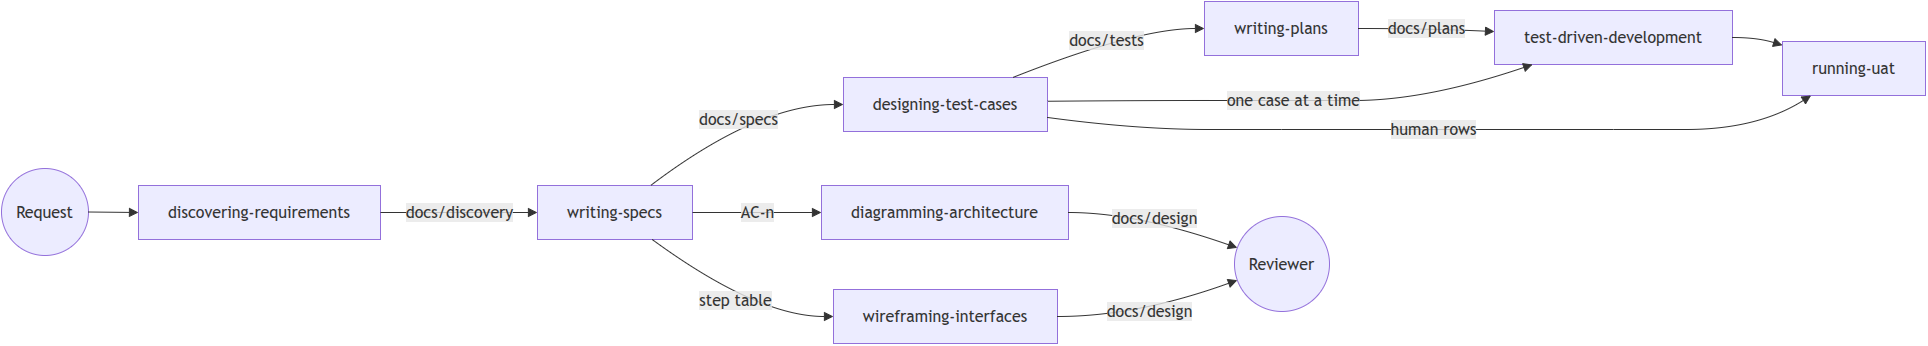

The diagram above was exported from draw.io. Its source (the exported page's mxGraphModel, read from the mxfile embedded in the PNG):
<mxGraphModel>
  <root>
    <mxCell id="0" />
    <mxCell id="1" parent="0" />
    <UserObject label="Request" mermaidId="n:Req" mermaidBaseStyle="ellipse;html=1;aspect=fixed;strokeWidth=1;whiteSpace=wrap;fillColor=light-dark(#ECECFF,#1f2020);strokeColor=light-dark(#9370DB,#cccccc);fontColor=light-dark(#333333,#cccccc);fontFamily=Trebuchet MS,Verdana,Arial,sans-serif;fontSize=16;" mermaidBaseValue="Request" id="2">
      <mxCell parent="1" style="ellipse;html=1;aspect=fixed;strokeWidth=1;whiteSpace=wrap;fillColor=light-dark(#ECECFF,#1f2020);strokeColor=light-dark(#9370DB,#cccccc);fontColor=light-dark(#333333,#cccccc);fontFamily=Trebuchet MS,Verdana,Arial,sans-serif;fontSize=16;" vertex="1">
        <mxGeometry height="87" width="87" x="8" y="175" as="geometry" />
      </mxCell>
    </UserObject>
    <UserObject label="discovering-requirements" mermaidId="n:DR" mermaidBaseStyle="html=1;whiteSpace=wrap;strokeWidth=1;fillColor=light-dark(#ECECFF,#1f2020);strokeColor=light-dark(#9370DB,#cccccc);fontColor=light-dark(#333333,#cccccc);fontFamily=Trebuchet MS,Verdana,Arial,sans-serif;fontSize=16;" mermaidBaseValue="discovering-requirements" id="3">
      <mxCell parent="1" style="html=1;whiteSpace=wrap;strokeWidth=1;fillColor=light-dark(#ECECFF,#1f2020);strokeColor=light-dark(#9370DB,#cccccc);fontColor=light-dark(#333333,#cccccc);fontFamily=Trebuchet MS,Verdana,Arial,sans-serif;fontSize=16;" vertex="1">
        <mxGeometry height="54" width="242" x="145" y="192" as="geometry" />
      </mxCell>
    </UserObject>
    <UserObject label="writing-specs" mermaidId="n:WS" mermaidBaseStyle="html=1;whiteSpace=wrap;strokeWidth=1;fillColor=light-dark(#ECECFF,#1f2020);strokeColor=light-dark(#9370DB,#cccccc);fontColor=light-dark(#333333,#cccccc);fontFamily=Trebuchet MS,Verdana,Arial,sans-serif;fontSize=16;" mermaidBaseValue="writing-specs" id="4">
      <mxCell parent="1" style="html=1;whiteSpace=wrap;strokeWidth=1;fillColor=light-dark(#ECECFF,#1f2020);strokeColor=light-dark(#9370DB,#cccccc);fontColor=light-dark(#333333,#cccccc);fontFamily=Trebuchet MS,Verdana,Arial,sans-serif;fontSize=16;" vertex="1">
        <mxGeometry height="54" width="155" x="544" y="192" as="geometry" />
      </mxCell>
    </UserObject>
    <UserObject label="designing-test-cases" mermaidId="n:DTC" mermaidBaseStyle="html=1;whiteSpace=wrap;strokeWidth=1;fillColor=light-dark(#ECECFF,#1f2020);strokeColor=light-dark(#9370DB,#cccccc);fontColor=light-dark(#333333,#cccccc);fontFamily=Trebuchet MS,Verdana,Arial,sans-serif;fontSize=16;" mermaidBaseValue="designing-test-cases" id="5">
      <mxCell parent="1" style="html=1;whiteSpace=wrap;strokeWidth=1;fillColor=light-dark(#ECECFF,#1f2020);strokeColor=light-dark(#9370DB,#cccccc);fontColor=light-dark(#333333,#cccccc);fontFamily=Trebuchet MS,Verdana,Arial,sans-serif;fontSize=16;" vertex="1">
        <mxGeometry height="54" width="204" x="850" y="84" as="geometry" />
      </mxCell>
    </UserObject>
    <UserObject label="diagramming-architecture" mermaidId="n:DA" mermaidBaseStyle="html=1;whiteSpace=wrap;strokeWidth=1;fillColor=light-dark(#ECECFF,#1f2020);strokeColor=light-dark(#9370DB,#cccccc);fontColor=light-dark(#333333,#cccccc);fontFamily=Trebuchet MS,Verdana,Arial,sans-serif;fontSize=16;" mermaidBaseValue="diagramming-architecture" id="6">
      <mxCell parent="1" style="html=1;whiteSpace=wrap;strokeWidth=1;fillColor=light-dark(#ECECFF,#1f2020);strokeColor=light-dark(#9370DB,#cccccc);fontColor=light-dark(#333333,#cccccc);fontFamily=Trebuchet MS,Verdana,Arial,sans-serif;fontSize=16;" vertex="1">
        <mxGeometry height="54" width="247" x="828" y="192" as="geometry" />
      </mxCell>
    </UserObject>
    <UserObject label="wireframing-interfaces" mermaidId="n:WI" mermaidBaseStyle="html=1;whiteSpace=wrap;strokeWidth=1;fillColor=light-dark(#ECECFF,#1f2020);strokeColor=light-dark(#9370DB,#cccccc);fontColor=light-dark(#333333,#cccccc);fontFamily=Trebuchet MS,Verdana,Arial,sans-serif;fontSize=16;" mermaidBaseValue="wireframing-interfaces" id="7">
      <mxCell parent="1" style="html=1;whiteSpace=wrap;strokeWidth=1;fillColor=light-dark(#ECECFF,#1f2020);strokeColor=light-dark(#9370DB,#cccccc);fontColor=light-dark(#333333,#cccccc);fontFamily=Trebuchet MS,Verdana,Arial,sans-serif;fontSize=16;" vertex="1">
        <mxGeometry height="54" width="224" x="840" y="296" as="geometry" />
      </mxCell>
    </UserObject>
    <UserObject label="writing-plans" mermaidId="n:WP" mermaidBaseStyle="html=1;whiteSpace=wrap;strokeWidth=1;fillColor=light-dark(#ECECFF,#1f2020);strokeColor=light-dark(#9370DB,#cccccc);fontColor=light-dark(#333333,#cccccc);fontFamily=Trebuchet MS,Verdana,Arial,sans-serif;fontSize=16;" mermaidBaseValue="writing-plans" id="8">
      <mxCell parent="1" style="html=1;whiteSpace=wrap;strokeWidth=1;fillColor=light-dark(#ECECFF,#1f2020);strokeColor=light-dark(#9370DB,#cccccc);fontColor=light-dark(#333333,#cccccc);fontFamily=Trebuchet MS,Verdana,Arial,sans-serif;fontSize=16;" vertex="1">
        <mxGeometry height="54" width="154" x="1211" y="8" as="geometry" />
      </mxCell>
    </UserObject>
    <UserObject label="Reviewer" mermaidId="n:Rev" mermaidBaseStyle="ellipse;html=1;aspect=fixed;strokeWidth=1;whiteSpace=wrap;fillColor=light-dark(#ECECFF,#1f2020);strokeColor=light-dark(#9370DB,#cccccc);fontColor=light-dark(#333333,#cccccc);fontFamily=Trebuchet MS,Verdana,Arial,sans-serif;fontSize=16;" mermaidBaseValue="Reviewer" id="9">
      <mxCell parent="1" style="ellipse;html=1;aspect=fixed;strokeWidth=1;whiteSpace=wrap;fillColor=light-dark(#ECECFF,#1f2020);strokeColor=light-dark(#9370DB,#cccccc);fontColor=light-dark(#333333,#cccccc);fontFamily=Trebuchet MS,Verdana,Arial,sans-serif;fontSize=16;" vertex="1">
        <mxGeometry height="95" width="95" x="1241" y="223" as="geometry" />
      </mxCell>
    </UserObject>
    <UserObject label="test-driven-development" mermaidId="n:TDD" mermaidBaseStyle="html=1;whiteSpace=wrap;strokeWidth=1;fillColor=light-dark(#ECECFF,#1f2020);strokeColor=light-dark(#9370DB,#cccccc);fontColor=light-dark(#333333,#cccccc);fontFamily=Trebuchet MS,Verdana,Arial,sans-serif;fontSize=16;" mermaidBaseValue="test-driven-development" id="10">
      <mxCell parent="1" style="html=1;whiteSpace=wrap;strokeWidth=1;fillColor=light-dark(#ECECFF,#1f2020);strokeColor=light-dark(#9370DB,#cccccc);fontColor=light-dark(#333333,#cccccc);fontFamily=Trebuchet MS,Verdana,Arial,sans-serif;fontSize=16;" vertex="1">
        <mxGeometry height="54" width="238" x="1501" y="17" as="geometry" />
      </mxCell>
    </UserObject>
    <UserObject label="running-uat" mermaidId="n:UAT" mermaidBaseStyle="html=1;whiteSpace=wrap;strokeWidth=1;fillColor=light-dark(#ECECFF,#1f2020);strokeColor=light-dark(#9370DB,#cccccc);fontColor=light-dark(#333333,#cccccc);fontFamily=Trebuchet MS,Verdana,Arial,sans-serif;fontSize=16;" mermaidBaseValue="running-uat" id="11">
      <mxCell parent="1" style="html=1;whiteSpace=wrap;strokeWidth=1;fillColor=light-dark(#ECECFF,#1f2020);strokeColor=light-dark(#9370DB,#cccccc);fontColor=light-dark(#333333,#cccccc);fontFamily=Trebuchet MS,Verdana,Arial,sans-serif;fontSize=16;" vertex="1">
        <mxGeometry height="54" width="143" x="1789" y="48" as="geometry" />
      </mxCell>
    </UserObject>
    <UserObject label="" mermaidId="e:Req-&gt;DR#0" mermaidBaseStyle="curved=1;startArrow=none;endArrow=block;endSize=7;strokeColor=light-dark(#333333,#cccccc);exitX=1;exitY=0.51;entryX=0;entryY=0.5;" mermaidBaseValue="" id="12">
      <mxCell edge="1" parent="1" source="2" style="curved=1;startArrow=none;endArrow=block;endSize=7;strokeColor=light-dark(#333333,#cccccc);exitX=1;exitY=0.51;entryX=0;entryY=0.5;" target="3">
        <mxGeometry relative="1" as="geometry">
          <Array as="points" />
        </mxGeometry>
      </mxCell>
    </UserObject>
    <UserObject label="docs/discovery" mermaidId="e:DR-&gt;WS#0" mermaidBaseStyle="curved=1;startArrow=none;endArrow=block;endSize=7;strokeColor=light-dark(#333333,#cccccc);html=1;fontSize=16;labelBackgroundColor=light-dark(#E8E8E88D,#2a2a2a8D);fontFamily=Trebuchet MS,Verdana,Arial,sans-serif;fontColor=light-dark(#333333,#cccccc);exitX=1;exitY=0.5;entryX=0;entryY=0.5;" mermaidBaseValue="docs/discovery" id="13">
      <mxCell edge="1" parent="1" source="3" style="curved=1;startArrow=none;endArrow=block;endSize=7;strokeColor=light-dark(#333333,#cccccc);html=1;fontSize=16;labelBackgroundColor=light-dark(#E8E8E88D,#2a2a2a8D);fontFamily=Trebuchet MS,Verdana,Arial,sans-serif;fontColor=light-dark(#333333,#cccccc);exitX=1;exitY=0.5;entryX=0;entryY=0.5;" target="4">
        <mxGeometry relative="1" as="geometry">
          <Array as="points" />
        </mxGeometry>
      </mxCell>
    </UserObject>
    <UserObject label="docs/specs" mermaidId="e:WS-&gt;DTC#0" mermaidBaseStyle="curved=1;startArrow=none;endArrow=block;endSize=7;strokeColor=light-dark(#333333,#cccccc);html=1;fontSize=16;labelBackgroundColor=light-dark(#E8E8E88D,#2a2a2a8D);fontFamily=Trebuchet MS,Verdana,Arial,sans-serif;fontColor=light-dark(#333333,#cccccc);exitX=0.73;exitY=0;entryX=0;entryY=0.5;" mermaidBaseValue="docs/specs" id="14">
      <mxCell edge="1" parent="1" source="4" style="curved=1;startArrow=none;endArrow=block;endSize=7;strokeColor=light-dark(#333333,#cccccc);html=1;fontSize=16;labelBackgroundColor=light-dark(#E8E8E88D,#2a2a2a8D);fontFamily=Trebuchet MS,Verdana,Arial,sans-serif;fontColor=light-dark(#333333,#cccccc);exitX=0.73;exitY=0;entryX=0;entryY=0.5;" target="5">
        <mxGeometry relative="1" as="geometry">
          <Array as="points">
            <mxPoint x="764" y="111" />
          </Array>
        </mxGeometry>
      </mxCell>
    </UserObject>
    <UserObject label="AC-n" mermaidId="e:WS-&gt;DA#0" mermaidBaseStyle="curved=1;startArrow=none;endArrow=block;endSize=7;strokeColor=light-dark(#333333,#cccccc);html=1;fontSize=16;labelBackgroundColor=light-dark(#E8E8E88D,#2a2a2a8D);fontFamily=Trebuchet MS,Verdana,Arial,sans-serif;fontColor=light-dark(#333333,#cccccc);exitX=1;exitY=0.5;entryX=0;entryY=0.5;" mermaidBaseValue="AC-n" id="15">
      <mxCell edge="1" parent="1" source="4" style="curved=1;startArrow=none;endArrow=block;endSize=7;strokeColor=light-dark(#333333,#cccccc);html=1;fontSize=16;labelBackgroundColor=light-dark(#E8E8E88D,#2a2a2a8D);fontFamily=Trebuchet MS,Verdana,Arial,sans-serif;fontColor=light-dark(#333333,#cccccc);exitX=1;exitY=0.5;entryX=0;entryY=0.5;" target="6">
        <mxGeometry relative="1" as="geometry">
          <Array as="points" />
        </mxGeometry>
      </mxCell>
    </UserObject>
    <UserObject label="step table" mermaidId="e:WS-&gt;WI#0" mermaidBaseStyle="curved=1;startArrow=none;endArrow=block;endSize=7;strokeColor=light-dark(#333333,#cccccc);html=1;fontSize=16;labelBackgroundColor=light-dark(#E8E8E88D,#2a2a2a8D);fontFamily=Trebuchet MS,Verdana,Arial,sans-serif;fontColor=light-dark(#333333,#cccccc);exitX=0.74;exitY=1;entryX=0;entryY=0.5;" mermaidBaseValue="step table" id="16">
      <mxCell edge="1" parent="1" source="4" style="curved=1;startArrow=none;endArrow=block;endSize=7;strokeColor=light-dark(#333333,#cccccc);html=1;fontSize=16;labelBackgroundColor=light-dark(#E8E8E88D,#2a2a2a8D);fontFamily=Trebuchet MS,Verdana,Arial,sans-serif;fontColor=light-dark(#333333,#cccccc);exitX=0.74;exitY=1;entryX=0;entryY=0.5;" target="7">
        <mxGeometry relative="1" as="geometry">
          <Array as="points">
            <mxPoint x="764" y="323" />
          </Array>
        </mxGeometry>
      </mxCell>
    </UserObject>
    <UserObject label="docs/tests" mermaidId="e:DTC-&gt;WP#0" mermaidBaseStyle="curved=1;startArrow=none;endArrow=block;endSize=7;strokeColor=light-dark(#333333,#cccccc);html=1;fontSize=16;labelBackgroundColor=light-dark(#E8E8E88D,#2a2a2a8D);fontFamily=Trebuchet MS,Verdana,Arial,sans-serif;fontColor=light-dark(#333333,#cccccc);exitX=0.83;exitY=0;entryX=0;entryY=0.5;" mermaidBaseValue="docs/tests" id="17">
      <mxCell edge="1" parent="1" source="5" style="curved=1;startArrow=none;endArrow=block;endSize=7;strokeColor=light-dark(#333333,#cccccc);html=1;fontSize=16;labelBackgroundColor=light-dark(#E8E8E88D,#2a2a2a8D);fontFamily=Trebuchet MS,Verdana,Arial,sans-serif;fontColor=light-dark(#333333,#cccccc);exitX=0.83;exitY=0;entryX=0;entryY=0.5;" target="8">
        <mxGeometry relative="1" as="geometry">
          <Array as="points">
            <mxPoint x="1143" y="35" />
          </Array>
        </mxGeometry>
      </mxCell>
    </UserObject>
    <UserObject label="docs/design" mermaidId="e:DA-&gt;Rev#0" mermaidBaseStyle="curved=1;startArrow=none;endArrow=block;endSize=7;strokeColor=light-dark(#333333,#cccccc);html=1;fontSize=16;labelBackgroundColor=light-dark(#E8E8E88D,#2a2a2a8D);fontFamily=Trebuchet MS,Verdana,Arial,sans-serif;fontColor=light-dark(#333333,#cccccc);exitX=1;exitY=0.5;entryX=0;entryY=0.32;" mermaidBaseValue="docs/design" id="18">
      <mxCell edge="1" parent="1" source="6" style="curved=1;startArrow=none;endArrow=block;endSize=7;strokeColor=light-dark(#333333,#cccccc);html=1;fontSize=16;labelBackgroundColor=light-dark(#E8E8E88D,#2a2a2a8D);fontFamily=Trebuchet MS,Verdana,Arial,sans-serif;fontColor=light-dark(#333333,#cccccc);exitX=1;exitY=0.5;entryX=0;entryY=0.32;" target="9">
        <mxGeometry relative="1" as="geometry">
          <Array as="points">
            <mxPoint x="1143" y="219" />
          </Array>
        </mxGeometry>
      </mxCell>
    </UserObject>
    <UserObject label="docs/design" mermaidId="e:WI-&gt;Rev#0" mermaidBaseStyle="curved=1;startArrow=none;endArrow=block;endSize=7;strokeColor=light-dark(#333333,#cccccc);html=1;fontSize=16;labelBackgroundColor=light-dark(#E8E8E88D,#2a2a2a8D);fontFamily=Trebuchet MS,Verdana,Arial,sans-serif;fontColor=light-dark(#333333,#cccccc);exitX=1;exitY=0.5;entryX=0;entryY=0.68;" mermaidBaseValue="docs/design" id="19">
      <mxCell edge="1" parent="1" source="7" style="curved=1;startArrow=none;endArrow=block;endSize=7;strokeColor=light-dark(#333333,#cccccc);html=1;fontSize=16;labelBackgroundColor=light-dark(#E8E8E88D,#2a2a2a8D);fontFamily=Trebuchet MS,Verdana,Arial,sans-serif;fontColor=light-dark(#333333,#cccccc);exitX=1;exitY=0.5;entryX=0;entryY=0.68;" target="9">
        <mxGeometry relative="1" as="geometry">
          <Array as="points">
            <mxPoint x="1143" y="323" />
          </Array>
        </mxGeometry>
      </mxCell>
    </UserObject>
    <UserObject label="docs/plans" mermaidId="e:WP-&gt;TDD#0" mermaidBaseStyle="curved=1;startArrow=none;endArrow=block;endSize=7;strokeColor=light-dark(#333333,#cccccc);html=1;fontSize=16;labelBackgroundColor=light-dark(#E8E8E88D,#2a2a2a8D);fontFamily=Trebuchet MS,Verdana,Arial,sans-serif;fontColor=light-dark(#333333,#cccccc);exitX=1;exitY=0.5;entryX=0;entryY=0.39;" mermaidBaseValue="docs/plans" id="20">
      <mxCell edge="1" parent="1" source="8" style="curved=1;startArrow=none;endArrow=block;endSize=7;strokeColor=light-dark(#333333,#cccccc);html=1;fontSize=16;labelBackgroundColor=light-dark(#E8E8E88D,#2a2a2a8D);fontFamily=Trebuchet MS,Verdana,Arial,sans-serif;fontColor=light-dark(#333333,#cccccc);exitX=1;exitY=0.5;entryX=0;entryY=0.39;" target="10">
        <mxGeometry relative="1" as="geometry">
          <Array as="points">
            <mxPoint x="1433" y="35" />
          </Array>
        </mxGeometry>
      </mxCell>
    </UserObject>
    <UserObject label="one case at a time" mermaidId="e:DTC-&gt;TDD#0" mermaidBaseStyle="curved=1;startArrow=none;endArrow=block;endSize=7;strokeColor=light-dark(#333333,#cccccc);html=1;fontSize=16;labelBackgroundColor=light-dark(#E8E8E88D,#2a2a2a8D);fontFamily=Trebuchet MS,Verdana,Arial,sans-serif;fontColor=light-dark(#333333,#cccccc);exitX=1;exitY=0.44;entryX=0.16;entryY=1;" mermaidBaseValue="one case at a time" id="21">
      <mxCell edge="1" parent="1" source="5" style="curved=1;startArrow=none;endArrow=block;endSize=7;strokeColor=light-dark(#333333,#cccccc);html=1;fontSize=16;labelBackgroundColor=light-dark(#E8E8E88D,#2a2a2a8D);fontFamily=Trebuchet MS,Verdana,Arial,sans-serif;fontColor=light-dark(#333333,#cccccc);exitX=1;exitY=0.44;entryX=0.16;entryY=1;" target="10">
        <mxGeometry relative="1" as="geometry">
          <Array as="points">
            <mxPoint x="1143" y="107" />
            <mxPoint x="1288" y="107" />
            <mxPoint x="1433" y="107" />
          </Array>
        </mxGeometry>
      </mxCell>
    </UserObject>
    <UserObject label="human rows" mermaidId="e:DTC-&gt;UAT#0" mermaidBaseStyle="curved=1;startArrow=none;endArrow=block;endSize=7;strokeColor=light-dark(#333333,#cccccc);html=1;fontSize=16;labelBackgroundColor=light-dark(#E8E8E88D,#2a2a2a8D);fontFamily=Trebuchet MS,Verdana,Arial,sans-serif;fontColor=light-dark(#333333,#cccccc);exitX=1;exitY=0.74;entryX=0.2;entryY=1;" mermaidBaseValue="human rows" id="22">
      <mxCell edge="1" parent="1" source="5" style="curved=1;startArrow=none;endArrow=block;endSize=7;strokeColor=light-dark(#333333,#cccccc);html=1;fontSize=16;labelBackgroundColor=light-dark(#E8E8E88D,#2a2a2a8D);fontFamily=Trebuchet MS,Verdana,Arial,sans-serif;fontColor=light-dark(#333333,#cccccc);exitX=1;exitY=0.74;entryX=0.2;entryY=1;" target="11">
        <mxGeometry relative="1" as="geometry">
          <Array as="points">
            <mxPoint x="1143" y="136" />
            <mxPoint x="1288" y="136" />
            <mxPoint x="1433" y="136" />
            <mxPoint x="1620" y="136" />
            <mxPoint x="1764" y="136" />
          </Array>
        </mxGeometry>
      </mxCell>
    </UserObject>
    <UserObject label="" mermaidId="e:TDD-&gt;UAT#0" mermaidBaseStyle="curved=1;startArrow=none;endArrow=block;endSize=7;strokeColor=light-dark(#333333,#cccccc);exitX=1;exitY=0.5;entryX=0;entryY=0.07;" mermaidBaseValue="" id="23">
      <mxCell edge="1" parent="1" source="10" style="curved=1;startArrow=none;endArrow=block;endSize=7;strokeColor=light-dark(#333333,#cccccc);exitX=1;exitY=0.5;entryX=0;entryY=0.07;" target="11">
        <mxGeometry relative="1" as="geometry">
          <Array as="points">
            <mxPoint x="1764" y="44" />
          </Array>
        </mxGeometry>
      </mxCell>
    </UserObject>
  </root>
</mxGraphModel>